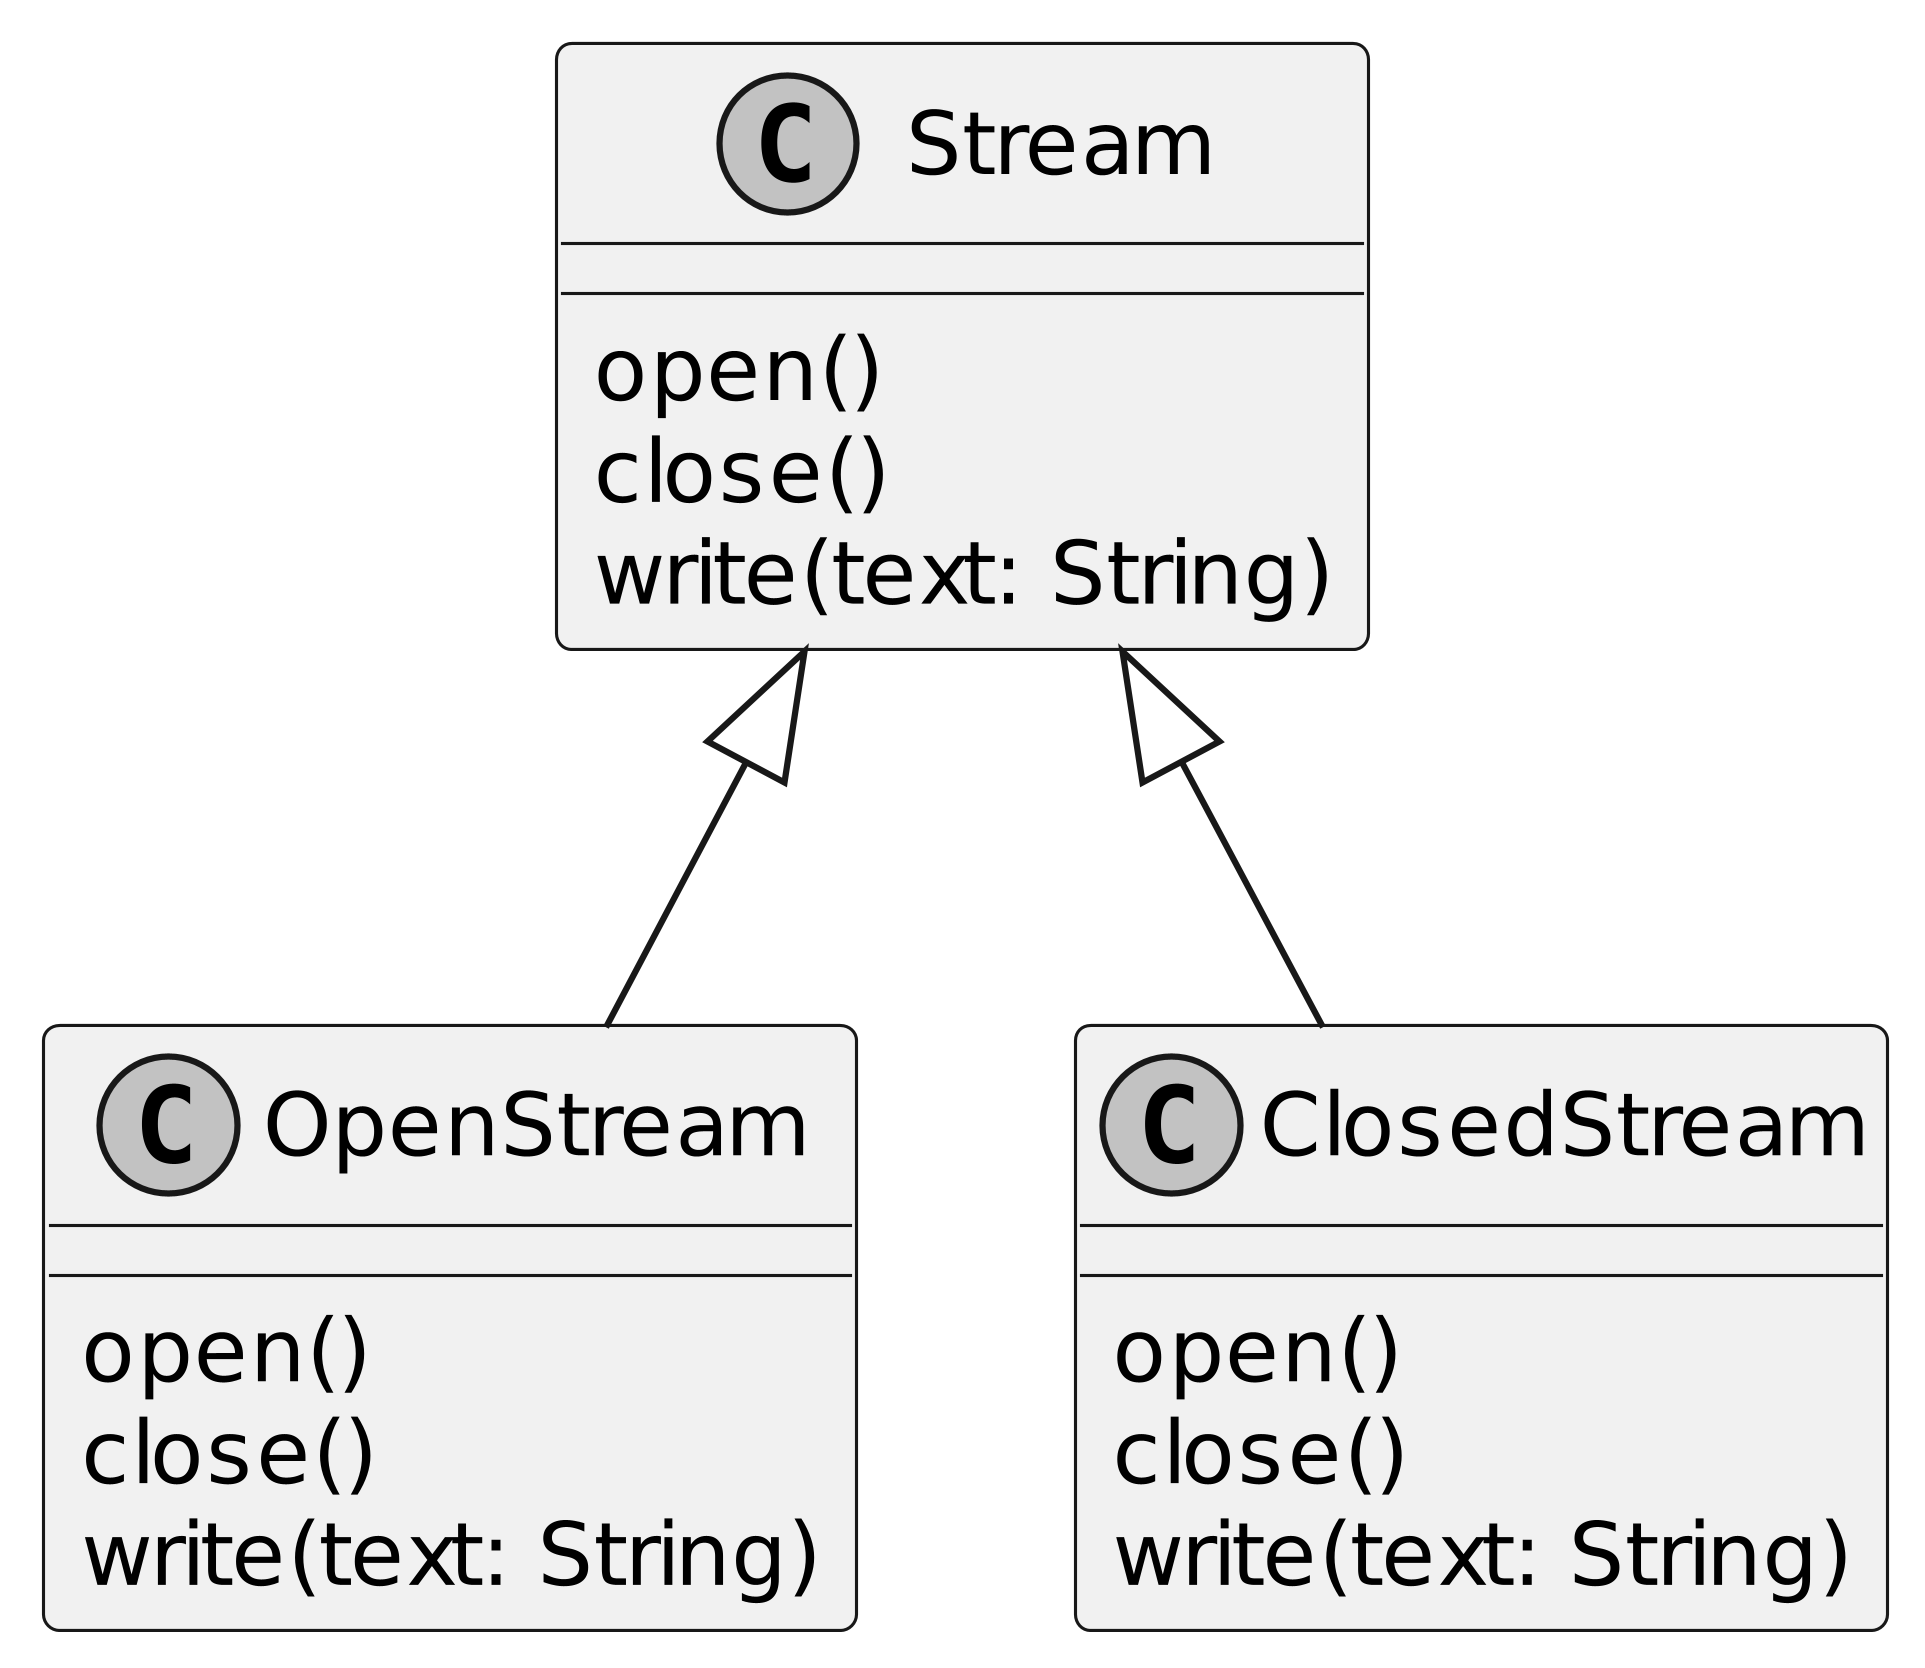

The diagram above was rendered by PlantUML. Its source (embedded in the PNG):
@startuml
skinparamlocked dpi 600
skinparamlocked monochrome true
skinparamlocked classFontName "DejaVu Sans"
skinparamlocked classAttributeFontName "DejaVu Sans"
class Stream {
  open()
  close()
  write(text: String)
}

class OpenStream {
  open()
  close()
  write(text: String)
}
class ClosedStream {
  open()
  close()
  write(text: String)
}

Stream <|-- OpenStream
Stream <|-- ClosedStream
@enduml